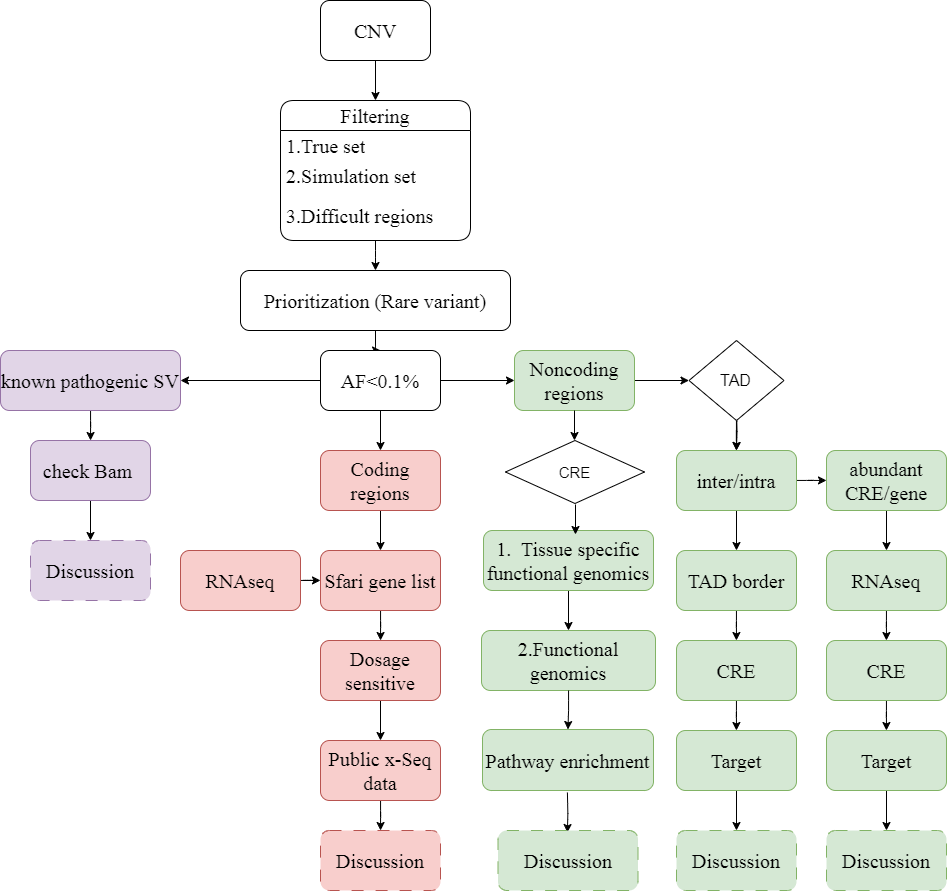

The diagram above was exported from draw.io. Its source (the exported page's mxGraphModel, read from the mxfile embedded in the PNG):
<mxGraphModel dx="2087" dy="899" grid="0" gridSize="10" guides="1" tooltips="1" connect="1" arrows="1" fold="1" page="0" pageScale="1" pageWidth="827" pageHeight="1169" background="none" math="0" shadow="0">
  <root>
    <mxCell id="WIyWlLk6GJQsqaUBKTNV-0" />
    <mxCell id="WIyWlLk6GJQsqaUBKTNV-1" parent="WIyWlLk6GJQsqaUBKTNV-0" />
    <mxCell id="B3hVIiiZL2IweueDpwZQ-68" value="" style="edgeStyle=orthogonalEdgeStyle;rounded=0;orthogonalLoop=1;jettySize=auto;html=1;entryX=0.5;entryY=0;entryDx=0;entryDy=0;" parent="WIyWlLk6GJQsqaUBKTNV-1" source="TH0lavf4MSD1X9bRreIo-4" target="TH0lavf4MSD1X9bRreIo-14" edge="1">
      <mxGeometry relative="1" as="geometry">
        <Array as="points" />
      </mxGeometry>
    </mxCell>
    <mxCell id="TH0lavf4MSD1X9bRreIo-4" value="CNV" style="rounded=1;whiteSpace=wrap;html=1;hachureGap=4;fontFamily=Times New Roman;fontSize=20;" parent="WIyWlLk6GJQsqaUBKTNV-1" vertex="1">
      <mxGeometry x="170" y="60" width="110" height="60" as="geometry" />
    </mxCell>
    <mxCell id="TH0lavf4MSD1X9bRreIo-26" value="" style="edgeStyle=orthogonalEdgeStyle;rounded=1;hachureGap=4;orthogonalLoop=1;jettySize=auto;html=1;fontFamily=Times New Roman;fontSize=16;" parent="WIyWlLk6GJQsqaUBKTNV-1" source="TH0lavf4MSD1X9bRreIo-14" target="TH0lavf4MSD1X9bRreIo-25" edge="1">
      <mxGeometry relative="1" as="geometry" />
    </mxCell>
    <mxCell id="TH0lavf4MSD1X9bRreIo-14" value="Filtering" style="swimlane;fontStyle=0;childLayout=stackLayout;horizontal=1;startSize=30;horizontalStack=0;resizeParent=1;resizeParentMax=0;resizeLast=0;collapsible=1;marginBottom=0;whiteSpace=wrap;html=1;hachureGap=4;fontFamily=Times New Roman;fontSize=20;rounded=1;" parent="WIyWlLk6GJQsqaUBKTNV-1" vertex="1">
      <mxGeometry x="130" y="160" width="190" height="140" as="geometry" />
    </mxCell>
    <mxCell id="TH0lavf4MSD1X9bRreIo-15" value="1.True set" style="text;strokeColor=none;fillColor=none;align=left;verticalAlign=middle;spacingLeft=4;spacingRight=4;overflow=hidden;points=[[0,0.5],[1,0.5]];portConstraint=eastwest;rotatable=0;whiteSpace=wrap;html=1;fontSize=20;fontFamily=Times New Roman;rounded=1;" parent="TH0lavf4MSD1X9bRreIo-14" vertex="1">
      <mxGeometry y="30" width="190" height="30" as="geometry" />
    </mxCell>
    <mxCell id="TH0lavf4MSD1X9bRreIo-16" value="2.Simulation set" style="text;strokeColor=none;fillColor=none;align=left;verticalAlign=middle;spacingLeft=4;spacingRight=4;overflow=hidden;points=[[0,0.5],[1,0.5]];portConstraint=eastwest;rotatable=0;whiteSpace=wrap;html=1;fontSize=20;fontFamily=Times New Roman;rounded=1;" parent="TH0lavf4MSD1X9bRreIo-14" vertex="1">
      <mxGeometry y="60" width="190" height="30" as="geometry" />
    </mxCell>
    <mxCell id="TH0lavf4MSD1X9bRreIo-17" value="3.Difficult regions" style="text;strokeColor=none;fillColor=none;align=left;verticalAlign=middle;spacingLeft=4;spacingRight=4;overflow=hidden;points=[[0,0.5],[1,0.5]];portConstraint=eastwest;rotatable=0;whiteSpace=wrap;html=1;fontSize=20;fontFamily=Times New Roman;rounded=1;" parent="TH0lavf4MSD1X9bRreIo-14" vertex="1">
      <mxGeometry y="90" width="190" height="50" as="geometry" />
    </mxCell>
    <mxCell id="B3hVIiiZL2IweueDpwZQ-1" value="" style="edgeStyle=orthogonalEdgeStyle;rounded=1;hachureGap=4;orthogonalLoop=1;jettySize=auto;html=1;fontFamily=Times New Roman;fontSize=16;" parent="WIyWlLk6GJQsqaUBKTNV-1" source="TH0lavf4MSD1X9bRreIo-25" target="B3hVIiiZL2IweueDpwZQ-0" edge="1">
      <mxGeometry relative="1" as="geometry" />
    </mxCell>
    <mxCell id="TH0lavf4MSD1X9bRreIo-25" value="Prioritization (Rare variant)" style="whiteSpace=wrap;html=1;fontSize=20;fontFamily=Times New Roman;fontStyle=0;startSize=30;hachureGap=4;rounded=1;" parent="WIyWlLk6GJQsqaUBKTNV-1" vertex="1">
      <mxGeometry x="90" y="330" width="270" height="60" as="geometry" />
    </mxCell>
    <mxCell id="B3hVIiiZL2IweueDpwZQ-3" value="" style="edgeStyle=orthogonalEdgeStyle;rounded=1;hachureGap=4;orthogonalLoop=1;jettySize=auto;html=1;fontFamily=Times New Roman;fontSize=16;" parent="WIyWlLk6GJQsqaUBKTNV-1" source="B3hVIiiZL2IweueDpwZQ-0" target="B3hVIiiZL2IweueDpwZQ-2" edge="1">
      <mxGeometry relative="1" as="geometry" />
    </mxCell>
    <mxCell id="B3hVIiiZL2IweueDpwZQ-5" value="" style="edgeStyle=orthogonalEdgeStyle;rounded=1;hachureGap=4;orthogonalLoop=1;jettySize=auto;html=1;fontFamily=Times New Roman;fontSize=16;" parent="WIyWlLk6GJQsqaUBKTNV-1" source="B3hVIiiZL2IweueDpwZQ-0" target="B3hVIiiZL2IweueDpwZQ-4" edge="1">
      <mxGeometry relative="1" as="geometry" />
    </mxCell>
    <mxCell id="B3hVIiiZL2IweueDpwZQ-7" value="" style="edgeStyle=orthogonalEdgeStyle;rounded=1;hachureGap=4;orthogonalLoop=1;jettySize=auto;html=1;fontFamily=Times New Roman;fontSize=16;" parent="WIyWlLk6GJQsqaUBKTNV-1" source="B3hVIiiZL2IweueDpwZQ-0" target="B3hVIiiZL2IweueDpwZQ-6" edge="1">
      <mxGeometry relative="1" as="geometry" />
    </mxCell>
    <mxCell id="B3hVIiiZL2IweueDpwZQ-0" value="AF&amp;lt;0.1%" style="whiteSpace=wrap;html=1;fontSize=20;fontFamily=Times New Roman;fontStyle=0;startSize=30;hachureGap=4;rounded=1;" parent="WIyWlLk6GJQsqaUBKTNV-1" vertex="1">
      <mxGeometry x="170" y="410" width="120" height="60" as="geometry" />
    </mxCell>
    <mxCell id="B3hVIiiZL2IweueDpwZQ-9" value="" style="edgeStyle=orthogonalEdgeStyle;rounded=1;hachureGap=4;orthogonalLoop=1;jettySize=auto;html=1;fontFamily=Times New Roman;fontSize=16;" parent="WIyWlLk6GJQsqaUBKTNV-1" source="B3hVIiiZL2IweueDpwZQ-2" target="B3hVIiiZL2IweueDpwZQ-8" edge="1">
      <mxGeometry relative="1" as="geometry" />
    </mxCell>
    <mxCell id="B3hVIiiZL2IweueDpwZQ-2" value="known pathogenic SV" style="whiteSpace=wrap;html=1;fontSize=20;fontFamily=Times New Roman;fontStyle=0;startSize=30;hachureGap=4;fillColor=#e1d5e7;strokeColor=#9673a6;rounded=1;" parent="WIyWlLk6GJQsqaUBKTNV-1" vertex="1">
      <mxGeometry x="-150" y="410" width="180" height="60" as="geometry" />
    </mxCell>
    <mxCell id="B3hVIiiZL2IweueDpwZQ-19" value="" style="edgeStyle=orthogonalEdgeStyle;rounded=1;hachureGap=4;orthogonalLoop=1;jettySize=auto;html=1;fontFamily=Times New Roman;fontSize=16;" parent="WIyWlLk6GJQsqaUBKTNV-1" source="B3hVIiiZL2IweueDpwZQ-4" target="B3hVIiiZL2IweueDpwZQ-18" edge="1">
      <mxGeometry relative="1" as="geometry" />
    </mxCell>
    <mxCell id="B3hVIiiZL2IweueDpwZQ-4" value="Coding regions" style="whiteSpace=wrap;html=1;fontSize=20;fontFamily=Times New Roman;fontStyle=0;startSize=30;hachureGap=4;fillColor=#f8cecc;strokeColor=#b85450;rounded=1;" parent="WIyWlLk6GJQsqaUBKTNV-1" vertex="1">
      <mxGeometry x="170" y="510" width="120" height="60" as="geometry" />
    </mxCell>
    <mxCell id="B3hVIiiZL2IweueDpwZQ-34" value="" style="edgeStyle=orthogonalEdgeStyle;rounded=1;hachureGap=4;orthogonalLoop=1;jettySize=auto;html=1;fontFamily=Times New Roman;fontSize=16;entryX=0;entryY=0.5;entryDx=0;entryDy=0;" parent="WIyWlLk6GJQsqaUBKTNV-1" source="B3hVIiiZL2IweueDpwZQ-6" target="lvqz2bLZFYhFB45T8uh6-7" edge="1">
      <mxGeometry relative="1" as="geometry">
        <mxPoint x="525.9999999999995" y="440.0000000000002" as="targetPoint" />
      </mxGeometry>
    </mxCell>
    <mxCell id="B3hVIiiZL2IweueDpwZQ-6" value="Noncoding regions" style="whiteSpace=wrap;html=1;fontSize=20;fontFamily=Times New Roman;fontStyle=0;startSize=30;hachureGap=4;rounded=1;fillColor=#d5e8d4;strokeColor=#82b366;" parent="WIyWlLk6GJQsqaUBKTNV-1" vertex="1">
      <mxGeometry x="364" y="410" width="120" height="60" as="geometry" />
    </mxCell>
    <mxCell id="B3hVIiiZL2IweueDpwZQ-25" value="" style="edgeStyle=orthogonalEdgeStyle;rounded=1;hachureGap=4;orthogonalLoop=1;jettySize=auto;html=1;fontFamily=Times New Roman;fontSize=16;" parent="WIyWlLk6GJQsqaUBKTNV-1" source="B3hVIiiZL2IweueDpwZQ-8" target="B3hVIiiZL2IweueDpwZQ-10" edge="1">
      <mxGeometry relative="1" as="geometry" />
    </mxCell>
    <mxCell id="B3hVIiiZL2IweueDpwZQ-8" value="check Bam&amp;nbsp;" style="whiteSpace=wrap;html=1;fontSize=20;fontFamily=Times New Roman;fontStyle=0;startSize=30;hachureGap=4;fillColor=#e1d5e7;strokeColor=#9673a6;rounded=1;" parent="WIyWlLk6GJQsqaUBKTNV-1" vertex="1">
      <mxGeometry x="-120" y="500" width="120" height="60" as="geometry" />
    </mxCell>
    <mxCell id="B3hVIiiZL2IweueDpwZQ-10" value="Discussion" style="whiteSpace=wrap;html=1;fontSize=20;fontFamily=Times New Roman;fontStyle=0;startSize=30;hachureGap=4;fillColor=#e1d5e7;strokeColor=#9673a6;rounded=1;dashed=1;dashPattern=12 12;" parent="WIyWlLk6GJQsqaUBKTNV-1" vertex="1">
      <mxGeometry x="-120" y="600" width="120" height="60" as="geometry" />
    </mxCell>
    <mxCell id="B3hVIiiZL2IweueDpwZQ-22" value="" style="edgeStyle=orthogonalEdgeStyle;rounded=1;hachureGap=4;orthogonalLoop=1;jettySize=auto;html=1;fontFamily=Times New Roman;fontSize=16;" parent="WIyWlLk6GJQsqaUBKTNV-1" source="B3hVIiiZL2IweueDpwZQ-18" target="B3hVIiiZL2IweueDpwZQ-21" edge="1">
      <mxGeometry relative="1" as="geometry" />
    </mxCell>
    <mxCell id="B3hVIiiZL2IweueDpwZQ-18" value="Sfari gene list" style="whiteSpace=wrap;html=1;fontSize=20;fontFamily=Times New Roman;fontStyle=0;startSize=30;hachureGap=4;fillColor=#f8cecc;strokeColor=#b85450;rounded=1;" parent="WIyWlLk6GJQsqaUBKTNV-1" vertex="1">
      <mxGeometry x="170" y="610" width="120" height="60" as="geometry" />
    </mxCell>
    <mxCell id="B3hVIiiZL2IweueDpwZQ-27" value="" style="edgeStyle=orthogonalEdgeStyle;rounded=1;hachureGap=4;orthogonalLoop=1;jettySize=auto;html=1;fontFamily=Times New Roman;fontSize=16;" parent="WIyWlLk6GJQsqaUBKTNV-1" source="B3hVIiiZL2IweueDpwZQ-21" target="B3hVIiiZL2IweueDpwZQ-26" edge="1">
      <mxGeometry relative="1" as="geometry" />
    </mxCell>
    <mxCell id="B3hVIiiZL2IweueDpwZQ-21" value="Dosage sensitive" style="whiteSpace=wrap;html=1;fontSize=20;fontFamily=Times New Roman;fontStyle=0;startSize=30;hachureGap=4;fillColor=#f8cecc;strokeColor=#b85450;rounded=1;" parent="WIyWlLk6GJQsqaUBKTNV-1" vertex="1">
      <mxGeometry x="170" y="700" width="120" height="60" as="geometry" />
    </mxCell>
    <mxCell id="B3hVIiiZL2IweueDpwZQ-28" value="" style="edgeStyle=orthogonalEdgeStyle;rounded=1;hachureGap=4;orthogonalLoop=1;jettySize=auto;html=1;fontFamily=Times New Roman;fontSize=16;" parent="WIyWlLk6GJQsqaUBKTNV-1" source="B3hVIiiZL2IweueDpwZQ-23" target="B3hVIiiZL2IweueDpwZQ-18" edge="1">
      <mxGeometry relative="1" as="geometry" />
    </mxCell>
    <mxCell id="B3hVIiiZL2IweueDpwZQ-23" value="RNAseq" style="whiteSpace=wrap;html=1;fontSize=20;fontFamily=Times New Roman;fontStyle=0;startSize=30;hachureGap=4;fillColor=#f8cecc;strokeColor=#b85450;rounded=1;" parent="WIyWlLk6GJQsqaUBKTNV-1" vertex="1">
      <mxGeometry x="30" y="610" width="120" height="60" as="geometry" />
    </mxCell>
    <mxCell id="B3hVIiiZL2IweueDpwZQ-30" value="" style="edgeStyle=orthogonalEdgeStyle;rounded=1;hachureGap=4;orthogonalLoop=1;jettySize=auto;html=1;fontFamily=Times New Roman;fontSize=16;" parent="WIyWlLk6GJQsqaUBKTNV-1" source="B3hVIiiZL2IweueDpwZQ-26" target="B3hVIiiZL2IweueDpwZQ-29" edge="1">
      <mxGeometry relative="1" as="geometry" />
    </mxCell>
    <mxCell id="B3hVIiiZL2IweueDpwZQ-26" value="Public x-Seq data" style="whiteSpace=wrap;html=1;fontSize=20;fontFamily=Times New Roman;fontStyle=0;startSize=30;hachureGap=4;fillColor=#f8cecc;strokeColor=#b85450;rounded=1;" parent="WIyWlLk6GJQsqaUBKTNV-1" vertex="1">
      <mxGeometry x="170" y="800" width="120" height="60" as="geometry" />
    </mxCell>
    <mxCell id="B3hVIiiZL2IweueDpwZQ-29" value="Discussion" style="whiteSpace=wrap;html=1;fontSize=20;fontFamily=Times New Roman;fontStyle=0;startSize=30;hachureGap=4;fillColor=#f8cecc;strokeColor=#b85450;rounded=1;dashed=1;dashPattern=12 12;" parent="WIyWlLk6GJQsqaUBKTNV-1" vertex="1">
      <mxGeometry x="170" y="890" width="120" height="60" as="geometry" />
    </mxCell>
    <mxCell id="B3hVIiiZL2IweueDpwZQ-42" value="" style="edgeStyle=orthogonalEdgeStyle;rounded=1;hachureGap=4;orthogonalLoop=1;jettySize=auto;html=1;fontFamily=Times New Roman;fontSize=16;" parent="WIyWlLk6GJQsqaUBKTNV-1" target="B3hVIiiZL2IweueDpwZQ-41" edge="1">
      <mxGeometry relative="1" as="geometry">
        <mxPoint x="585.9999999999995" y="469.9999999999998" as="sourcePoint" />
      </mxGeometry>
    </mxCell>
    <mxCell id="lvqz2bLZFYhFB45T8uh6-11" value="" style="edgeStyle=orthogonalEdgeStyle;rounded=0;orthogonalLoop=1;jettySize=auto;html=1;" edge="1" parent="WIyWlLk6GJQsqaUBKTNV-1" source="B3hVIiiZL2IweueDpwZQ-35" target="B3hVIiiZL2IweueDpwZQ-37">
      <mxGeometry relative="1" as="geometry" />
    </mxCell>
    <mxCell id="B3hVIiiZL2IweueDpwZQ-35" value="1.&amp;nbsp; Tissue specific functional genomics" style="whiteSpace=wrap;html=1;fontSize=20;fontFamily=Times New Roman;fontStyle=0;startSize=30;hachureGap=4;fillColor=#d5e8d4;strokeColor=#82b366;rounded=1;" parent="WIyWlLk6GJQsqaUBKTNV-1" vertex="1">
      <mxGeometry x="333" y="590" width="170" height="60" as="geometry" />
    </mxCell>
    <mxCell id="B3hVIiiZL2IweueDpwZQ-37" value="2.Functional genomics" style="whiteSpace=wrap;html=1;fontSize=20;fontFamily=Times New Roman;fontStyle=0;startSize=30;hachureGap=4;fillColor=#d5e8d4;strokeColor=#82b366;rounded=1;" parent="WIyWlLk6GJQsqaUBKTNV-1" vertex="1">
      <mxGeometry x="331" y="690" width="174" height="60" as="geometry" />
    </mxCell>
    <mxCell id="B3hVIiiZL2IweueDpwZQ-60" value="" style="edgeStyle=orthogonalEdgeStyle;rounded=1;hachureGap=4;orthogonalLoop=1;jettySize=auto;html=1;fontFamily=Times New Roman;fontSize=16;" parent="WIyWlLk6GJQsqaUBKTNV-1" edge="1">
      <mxGeometry relative="1" as="geometry">
        <mxPoint x="416.91" y="852" as="sourcePoint" />
        <mxPoint x="416.91" y="892" as="targetPoint" />
      </mxGeometry>
    </mxCell>
    <mxCell id="B3hVIiiZL2IweueDpwZQ-44" value="" style="edgeStyle=orthogonalEdgeStyle;rounded=1;hachureGap=4;orthogonalLoop=1;jettySize=auto;html=1;fontFamily=Times New Roman;fontSize=16;" parent="WIyWlLk6GJQsqaUBKTNV-1" source="B3hVIiiZL2IweueDpwZQ-41" target="B3hVIiiZL2IweueDpwZQ-43" edge="1">
      <mxGeometry relative="1" as="geometry" />
    </mxCell>
    <mxCell id="B3hVIiiZL2IweueDpwZQ-48" value="" style="edgeStyle=orthogonalEdgeStyle;rounded=1;hachureGap=4;orthogonalLoop=1;jettySize=auto;html=1;fontFamily=Times New Roman;fontSize=16;" parent="WIyWlLk6GJQsqaUBKTNV-1" source="B3hVIiiZL2IweueDpwZQ-41" target="B3hVIiiZL2IweueDpwZQ-47" edge="1">
      <mxGeometry relative="1" as="geometry" />
    </mxCell>
    <mxCell id="B3hVIiiZL2IweueDpwZQ-41" value="inter/intra" style="whiteSpace=wrap;html=1;fontSize=20;fontFamily=Times New Roman;fontStyle=0;startSize=30;hachureGap=4;fillColor=#d5e8d4;strokeColor=#82b366;rounded=1;" parent="WIyWlLk6GJQsqaUBKTNV-1" vertex="1">
      <mxGeometry x="526" y="510" width="120" height="60" as="geometry" />
    </mxCell>
    <mxCell id="B3hVIiiZL2IweueDpwZQ-50" value="" style="edgeStyle=orthogonalEdgeStyle;rounded=1;hachureGap=4;orthogonalLoop=1;jettySize=auto;html=1;fontFamily=Times New Roman;fontSize=16;" parent="WIyWlLk6GJQsqaUBKTNV-1" source="B3hVIiiZL2IweueDpwZQ-43" target="B3hVIiiZL2IweueDpwZQ-49" edge="1">
      <mxGeometry relative="1" as="geometry" />
    </mxCell>
    <mxCell id="B3hVIiiZL2IweueDpwZQ-43" value="TAD border" style="whiteSpace=wrap;html=1;fontSize=20;fontFamily=Times New Roman;fontStyle=0;startSize=30;hachureGap=4;fillColor=#d5e8d4;strokeColor=#82b366;rounded=1;" parent="WIyWlLk6GJQsqaUBKTNV-1" vertex="1">
      <mxGeometry x="526" y="610" width="120" height="60" as="geometry" />
    </mxCell>
    <mxCell id="B3hVIiiZL2IweueDpwZQ-54" value="" style="edgeStyle=orthogonalEdgeStyle;rounded=1;hachureGap=4;orthogonalLoop=1;jettySize=auto;html=1;fontFamily=Times New Roman;fontSize=16;" parent="WIyWlLk6GJQsqaUBKTNV-1" source="B3hVIiiZL2IweueDpwZQ-47" target="B3hVIiiZL2IweueDpwZQ-53" edge="1">
      <mxGeometry relative="1" as="geometry" />
    </mxCell>
    <mxCell id="B3hVIiiZL2IweueDpwZQ-47" value="abundant CRE/gene" style="whiteSpace=wrap;html=1;fontSize=20;fontFamily=Times New Roman;fontStyle=0;startSize=30;hachureGap=4;fillColor=#d5e8d4;strokeColor=#82b366;rounded=1;" parent="WIyWlLk6GJQsqaUBKTNV-1" vertex="1">
      <mxGeometry x="676" y="510" width="120" height="60" as="geometry" />
    </mxCell>
    <mxCell id="B3hVIiiZL2IweueDpwZQ-52" value="" style="edgeStyle=orthogonalEdgeStyle;rounded=1;hachureGap=4;orthogonalLoop=1;jettySize=auto;html=1;fontFamily=Times New Roman;fontSize=16;" parent="WIyWlLk6GJQsqaUBKTNV-1" source="B3hVIiiZL2IweueDpwZQ-49" target="B3hVIiiZL2IweueDpwZQ-51" edge="1">
      <mxGeometry relative="1" as="geometry" />
    </mxCell>
    <mxCell id="B3hVIiiZL2IweueDpwZQ-49" value="CRE" style="whiteSpace=wrap;html=1;fontSize=20;fontFamily=Times New Roman;fontStyle=0;startSize=30;hachureGap=4;fillColor=#d5e8d4;strokeColor=#82b366;rounded=1;" parent="WIyWlLk6GJQsqaUBKTNV-1" vertex="1">
      <mxGeometry x="526" y="700" width="120" height="60" as="geometry" />
    </mxCell>
    <mxCell id="B3hVIiiZL2IweueDpwZQ-62" value="" style="edgeStyle=orthogonalEdgeStyle;rounded=1;hachureGap=4;orthogonalLoop=1;jettySize=auto;html=1;fontFamily=Times New Roman;fontSize=16;" parent="WIyWlLk6GJQsqaUBKTNV-1" source="B3hVIiiZL2IweueDpwZQ-51" target="B3hVIiiZL2IweueDpwZQ-61" edge="1">
      <mxGeometry relative="1" as="geometry" />
    </mxCell>
    <mxCell id="B3hVIiiZL2IweueDpwZQ-51" value="Target" style="whiteSpace=wrap;html=1;fontSize=20;fontFamily=Times New Roman;fontStyle=0;startSize=30;hachureGap=4;fillColor=#d5e8d4;strokeColor=#82b366;rounded=1;" parent="WIyWlLk6GJQsqaUBKTNV-1" vertex="1">
      <mxGeometry x="526" y="790" width="120" height="60" as="geometry" />
    </mxCell>
    <mxCell id="B3hVIiiZL2IweueDpwZQ-56" value="" style="edgeStyle=orthogonalEdgeStyle;rounded=1;hachureGap=4;orthogonalLoop=1;jettySize=auto;html=1;fontFamily=Times New Roman;fontSize=16;" parent="WIyWlLk6GJQsqaUBKTNV-1" source="B3hVIiiZL2IweueDpwZQ-53" target="B3hVIiiZL2IweueDpwZQ-55" edge="1">
      <mxGeometry relative="1" as="geometry" />
    </mxCell>
    <mxCell id="B3hVIiiZL2IweueDpwZQ-53" value="RNAseq" style="whiteSpace=wrap;html=1;fontSize=20;fontFamily=Times New Roman;fontStyle=0;startSize=30;hachureGap=4;fillColor=#d5e8d4;strokeColor=#82b366;rounded=1;" parent="WIyWlLk6GJQsqaUBKTNV-1" vertex="1">
      <mxGeometry x="676" y="610" width="120" height="60" as="geometry" />
    </mxCell>
    <mxCell id="B3hVIiiZL2IweueDpwZQ-58" value="" style="edgeStyle=orthogonalEdgeStyle;rounded=1;hachureGap=4;orthogonalLoop=1;jettySize=auto;html=1;fontFamily=Times New Roman;fontSize=16;" parent="WIyWlLk6GJQsqaUBKTNV-1" source="B3hVIiiZL2IweueDpwZQ-55" target="B3hVIiiZL2IweueDpwZQ-57" edge="1">
      <mxGeometry relative="1" as="geometry" />
    </mxCell>
    <mxCell id="B3hVIiiZL2IweueDpwZQ-55" value="CRE" style="whiteSpace=wrap;html=1;fontSize=20;fontFamily=Times New Roman;fontStyle=0;startSize=30;hachureGap=4;fillColor=#d5e8d4;strokeColor=#82b366;rounded=1;" parent="WIyWlLk6GJQsqaUBKTNV-1" vertex="1">
      <mxGeometry x="676" y="700" width="120" height="60" as="geometry" />
    </mxCell>
    <mxCell id="B3hVIiiZL2IweueDpwZQ-64" value="" style="edgeStyle=orthogonalEdgeStyle;rounded=1;hachureGap=4;orthogonalLoop=1;jettySize=auto;html=1;fontFamily=Times New Roman;fontSize=16;" parent="WIyWlLk6GJQsqaUBKTNV-1" source="B3hVIiiZL2IweueDpwZQ-57" target="B3hVIiiZL2IweueDpwZQ-63" edge="1">
      <mxGeometry relative="1" as="geometry" />
    </mxCell>
    <mxCell id="B3hVIiiZL2IweueDpwZQ-57" value="Target" style="whiteSpace=wrap;html=1;fontSize=20;fontFamily=Times New Roman;fontStyle=0;startSize=30;hachureGap=4;fillColor=#d5e8d4;strokeColor=#82b366;rounded=1;" parent="WIyWlLk6GJQsqaUBKTNV-1" vertex="1">
      <mxGeometry x="676" y="790" width="120" height="60" as="geometry" />
    </mxCell>
    <mxCell id="B3hVIiiZL2IweueDpwZQ-59" value="Discussion" style="whiteSpace=wrap;html=1;fontSize=20;fontFamily=Times New Roman;fontStyle=0;startSize=30;hachureGap=4;fillColor=#d5e8d4;strokeColor=#82b366;rounded=1;dashed=1;dashPattern=12 12;" parent="WIyWlLk6GJQsqaUBKTNV-1" vertex="1">
      <mxGeometry x="347.5" y="890" width="140" height="60" as="geometry" />
    </mxCell>
    <mxCell id="B3hVIiiZL2IweueDpwZQ-61" value="Discussion" style="whiteSpace=wrap;html=1;fontSize=20;fontFamily=Times New Roman;fontStyle=0;startSize=30;hachureGap=4;fillColor=#d5e8d4;strokeColor=#82b366;rounded=1;dashed=1;dashPattern=12 12;" parent="WIyWlLk6GJQsqaUBKTNV-1" vertex="1">
      <mxGeometry x="526" y="890" width="120" height="60" as="geometry" />
    </mxCell>
    <mxCell id="B3hVIiiZL2IweueDpwZQ-63" value="Discussion" style="whiteSpace=wrap;html=1;fontSize=20;fontFamily=Times New Roman;fontStyle=0;startSize=30;hachureGap=4;fillColor=#d5e8d4;strokeColor=#82b366;rounded=1;dashed=1;dashPattern=12 12;" parent="WIyWlLk6GJQsqaUBKTNV-1" vertex="1">
      <mxGeometry x="676" y="890" width="120" height="60" as="geometry" />
    </mxCell>
    <mxCell id="lvqz2bLZFYhFB45T8uh6-0" value="&lt;font style=&quot;font-size: 15px;&quot;&gt;CRE&lt;/font&gt;" style="rhombus;whiteSpace=wrap;html=1;" vertex="1" parent="WIyWlLk6GJQsqaUBKTNV-1">
      <mxGeometry x="355" y="500" width="139" height="63" as="geometry" />
    </mxCell>
    <mxCell id="lvqz2bLZFYhFB45T8uh6-6" value="" style="edgeStyle=orthogonalEdgeStyle;rounded=1;hachureGap=4;orthogonalLoop=1;jettySize=auto;html=1;fontFamily=Times New Roman;fontSize=16;" edge="1" parent="WIyWlLk6GJQsqaUBKTNV-1" source="B3hVIiiZL2IweueDpwZQ-37" target="B3hVIiiZL2IweueDpwZQ-39">
      <mxGeometry relative="1" as="geometry">
        <mxPoint x="424" y="790" as="targetPoint" />
        <mxPoint x="420" y="750" as="sourcePoint" />
      </mxGeometry>
    </mxCell>
    <mxCell id="B3hVIiiZL2IweueDpwZQ-39" value="Pathway enrichment" style="whiteSpace=wrap;html=1;fontSize=20;fontFamily=Times New Roman;fontStyle=0;startSize=30;hachureGap=4;fillColor=#d5e8d4;strokeColor=#82b366;rounded=1;" parent="WIyWlLk6GJQsqaUBKTNV-1" vertex="1">
      <mxGeometry x="332" y="789" width="171" height="61" as="geometry" />
    </mxCell>
    <mxCell id="lvqz2bLZFYhFB45T8uh6-8" value="" style="edgeStyle=orthogonalEdgeStyle;rounded=0;orthogonalLoop=1;jettySize=auto;html=1;" edge="1" parent="WIyWlLk6GJQsqaUBKTNV-1" source="lvqz2bLZFYhFB45T8uh6-7" target="B3hVIiiZL2IweueDpwZQ-41">
      <mxGeometry relative="1" as="geometry" />
    </mxCell>
    <mxCell id="lvqz2bLZFYhFB45T8uh6-7" value="&lt;font style=&quot;font-size: 16px;&quot;&gt;TAD&lt;/font&gt;" style="rhombus;whiteSpace=wrap;html=1;" vertex="1" parent="WIyWlLk6GJQsqaUBKTNV-1">
      <mxGeometry x="538.5" y="400" width="95" height="80" as="geometry" />
    </mxCell>
    <mxCell id="lvqz2bLZFYhFB45T8uh6-9" value="" style="edgeStyle=orthogonalEdgeStyle;rounded=0;orthogonalLoop=1;jettySize=auto;html=1;" edge="1" parent="WIyWlLk6GJQsqaUBKTNV-1">
      <mxGeometry relative="1" as="geometry">
        <mxPoint x="424" y="470" as="sourcePoint" />
        <mxPoint x="424" y="500" as="targetPoint" />
      </mxGeometry>
    </mxCell>
    <mxCell id="lvqz2bLZFYhFB45T8uh6-10" value="" style="edgeStyle=orthogonalEdgeStyle;rounded=0;orthogonalLoop=1;jettySize=auto;html=1;" edge="1" parent="WIyWlLk6GJQsqaUBKTNV-1">
      <mxGeometry relative="1" as="geometry">
        <mxPoint x="425" y="564" as="sourcePoint" />
        <mxPoint x="425" y="594" as="targetPoint" />
      </mxGeometry>
    </mxCell>
  </root>
</mxGraphModel>